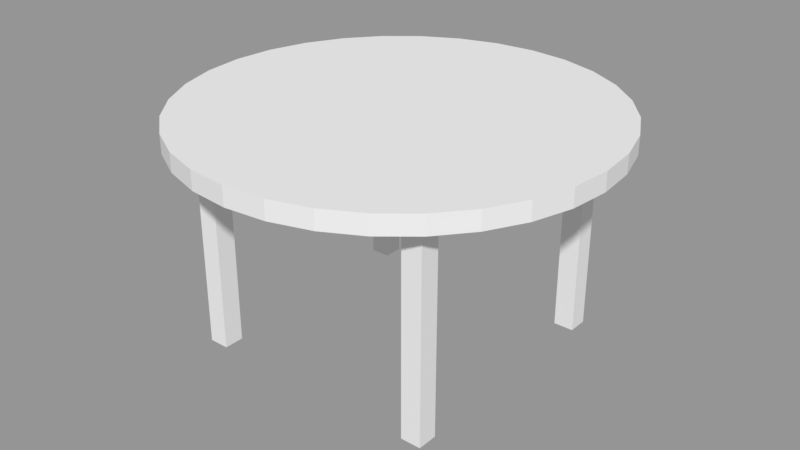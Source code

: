 # Source: table.blend  (saved by Blender 2.78.0; exported with 4.5.12 LTS)
import bpy
from mathutils import Matrix  # noqa: F401  (used for matrix-valued properties, if any)

bpy.ops.wm.read_factory_settings(use_empty=True)
scene = bpy.context.scene
scene.name = 'Scene'

# ---- collections
col_collection_1 = bpy.data.collections.new('Collection 1'); scene.collection.children.link(col_collection_1)

# ---- materials (node trees are filled in below, after node groups)
mat_material = bpy.data.materials.new('Material')
mat_material.alpha_threshold = 0.0
mat_material.use_transparent_shadow = False
mat_material.roughness = 0.5
mat_material.line_color = (0.0, 0.0, 0.0, 1.0)

# ---- material node trees

# ---- meshes
me_cube = bpy.data.meshes.new('Cube')
me_cube.from_pydata([(-3.034, 0.6034, 0.0), (-2.858, 1.184, 0.0), (-2.572, 1.718, 0.0), (-2.187, 2.187, 0.0), (-1.718, 2.572, 0.0), (-1.184, 2.858, 0.0), (-0.6034, 3.034, 0.0), (2.014e-07, 3.093, 0.0), (-3.093, -4.378e-07, 0.0), (-3.034, -0.6034, 0.0), (-2.858, -1.184, 0.0), (-2.572, -1.718, 0.0), (-2.187, -2.187, 0.0), (-1.718, -2.572, 0.0), (-1.184, -2.858, 0.0), (-0.6034, -3.034, 0.0), (1.209e-06, -3.093, 0.0), (0.6034, -3.034, 0.0), (1.184, -2.858, 0.0), (1.718, -2.572, 0.0), (2.187, -2.187, 0.0), (2.572, -1.718, 0.0), (2.858, -1.184, 0.0), (3.034, -0.6034, 0.0), (3.093, 2.315e-06, 0.0), (3.034, 0.6034, 0.0), (2.858, 1.184, 0.0), (2.572, 1.718, 0.0), (2.187, 2.187, 0.0), (1.718, 2.572, 0.0), (1.184, 2.858, 0.0), (0.6034, 3.034, 0.0), (-3.034, 0.6034, 0.275), (-2.858, 1.184, 0.275), (-2.572, 1.718, 0.275), (-2.187, 2.187, 0.275), (-1.718, 2.572, 0.275), (-1.184, 2.858, 0.275), (-0.6034, 3.034, 0.275), (2.014e-07, 3.093, 0.275), (-3.093, -4.378e-07, 0.275), (-3.034, -0.6034, 0.275), (-2.858, -1.184, 0.275), (-2.572, -1.718, 0.275), (-2.187, -2.187, 0.275), (-1.718, -2.572, 0.275), (-1.184, -2.858, 0.275), (-0.6034, -3.034, 0.275), (1.209e-06, -3.093, 0.275), (0.6034, -3.034, 0.275), (1.184, -2.858, 0.275), (1.718, -2.572, 0.275), (2.187, -2.187, 0.275), (2.572, -1.718, 0.275), (2.858, -1.184, 0.275), (3.034, -0.6034, 0.275), (3.093, 2.315e-06, 0.275), (3.034, 0.6034, 0.275), (2.858, 1.184, 0.275), (2.572, 1.718, 0.275), (2.187, 2.187, 0.275), (1.718, 2.572, 0.275), (1.184, 2.858, 0.275), (0.6034, 3.034, 0.275), (1.6, 1.6, -3.15), (1.6, 1.6, 0.15), (1.6, 1.9, -3.15), (1.6, 1.9, 0.15), (1.9, 1.6, -3.15), (1.9, 1.6, 0.15), (1.9, 1.9, -3.15), (1.9, 1.9, 0.15), (1.6, -1.9, -3.15), (1.6, -1.9, 0.15), (1.6, -1.6, -3.15), (1.6, -1.6, 0.15), (1.9, -1.9, -3.15), (1.9, -1.9, 0.15), (1.9, -1.6, -3.15), (1.9, -1.6, 0.15), (-1.9, -1.9, -3.15), (-1.9, -1.9, 0.15), (-1.9, -1.6, -3.15), (-1.9, -1.6, 0.15), (-1.6, -1.9, -3.15), (-1.6, -1.9, 0.15), (-1.6, -1.6, -3.15), (-1.6, -1.6, 0.15), (-1.9, 1.6, -3.15), (-1.9, 1.6, 0.15), (-1.9, 1.9, -3.15), (-1.9, 1.9, 0.15), (-1.6, 1.6, -3.15), (-1.6, 1.6, 0.15), (-1.6, 1.9, -3.15), (-1.6, 1.9, 0.15)], [], [(14, 15, 47, 46), (12, 11, 10, 9, 8, 0, 1, 2, 3, 4, 5, 6, 7, 31, 30, 29, 28, 27, 26, 25, 24, 23, 22, 21, 20, 19, 18, 17, 16, 15, 14, 13), (10, 11, 43, 42), (11, 12, 44, 43), (44, 45, 46, 47, 48, 49, 50, 51, 52, 53, 54, 55, 56, 57, 58, 59, 60, 61, 62, 63, 39, 38, 37, 36, 35, 34, 33, 32, 40, 41, 42, 43), (27, 28, 60, 59), (28, 29, 61, 60), (15, 16, 48, 47), (9, 10, 42, 41), (29, 30, 62, 61), (16, 17, 49, 48), (8, 9, 41, 40), (30, 31, 63, 62), (17, 18, 50, 49), (0, 8, 40, 32), (31, 7, 39, 63), (18, 19, 51, 50), (1, 0, 32, 33), (19, 20, 52, 51), (2, 1, 33, 34), (20, 21, 53, 52), (3, 2, 34, 35), (21, 22, 54, 53), (4, 3, 35, 36), (22, 23, 55, 54), (5, 4, 36, 37), (23, 24, 56, 55), (6, 5, 37, 38), (24, 25, 57, 56), (7, 6, 38, 39), (25, 26, 58, 57), (12, 13, 45, 44), (26, 27, 59, 58), (13, 14, 46, 45), (64, 65, 67, 66), (66, 67, 71, 70), (70, 71, 69, 68), (68, 69, 65, 64), (66, 70, 68, 64), (71, 67, 65, 69), (72, 73, 75, 74), (74, 75, 79, 78), (78, 79, 77, 76), (76, 77, 73, 72), (74, 78, 76, 72), (79, 75, 73, 77), (80, 81, 83, 82), (82, 83, 87, 86), (86, 87, 85, 84), (84, 85, 81, 80), (82, 86, 84, 80), (87, 83, 81, 85), (88, 89, 91, 90), (90, 91, 95, 94), (94, 95, 93, 92), (92, 93, 89, 88), (90, 94, 92, 88), (95, 91, 89, 93)])
me_cube.materials.append(mat_material)
me_cube.use_remesh_preserve_volume = False
me_cube.use_remesh_preserve_attributes = False
me_cube.use_mirror_vertex_groups = False
me_cube.update()

# ---- objects
ob_cube = bpy.data.objects.new('Cube', me_cube)

# ---- transforms, parenting, visibility, modifiers, constraints
ob_cube.location = (0.0, 0.0, 0.0)
ob_cube.lock_rotations_4d = False
ob_cube.empty_display_type = 'ARROWS'
ob_cube.lineart.crease_threshold = 0.0

# ---- collection membership
col_collection_1.objects.link(ob_cube)

# ---- scene / render settings (as saved in the file)
scene.frame_start = 1; scene.frame_end = 250; scene.frame_set(1)
scene.render.engine = 'BLENDER_EEVEE_NEXT'
scene.render.resolution_percentage = 50
scene.render.dither_intensity = 0.0
scene.cycles.use_denoising = False
scene.cycles.samples = 128
scene.cycles.sampling_pattern = 'TABULATED_SOBOL'
scene.cycles.light_sampling_threshold = 0.0
scene.cycles.use_adaptive_sampling = False
scene.cycles.use_light_tree = False
scene.cycles.blur_glossy = 0.0
scene.cycles.sample_clamp_indirect = 0.0
scene.view_settings.view_transform = 'Standard'
bpy.context.view_layer.update()

# ---- added for rendering (the .blend has no active camera and no usable light): camera, sun + grey world if the file has none
cam_auto = bpy.data.cameras.new('AutoCamera')
cam_auto.lens = 50.0
cam_auto.sensor_width = 36.0
cam_auto.clip_end = 1000.0
ob_auto_camera = bpy.data.objects.new('AutoCamera', cam_auto)
scene.collection.objects.link(ob_auto_camera)
ob_auto_camera.location = (8.69231, -10.4308, 5.51635)
ob_auto_camera.rotation_euler = (1.09748, -7.21219e-08, 0.694738)
scene.camera = ob_auto_camera
light_auto_sun = bpy.data.lights.new('AutoSun', 'SUN')
light_auto_sun.energy = 3.0
light_auto_sun.angle = 0.0523599
ob_auto_sun = bpy.data.objects.new('AutoSun', light_auto_sun)
scene.collection.objects.link(ob_auto_sun)
ob_auto_sun.rotation_euler = (0.872665, 0.174533, 0.523599)
if scene.world is None:
    world_auto = bpy.data.worlds.new('AutoWorld')
    world_auto.color = (0.3, 0.3, 0.3)
    scene.world = world_auto
bpy.context.view_layer.update()
